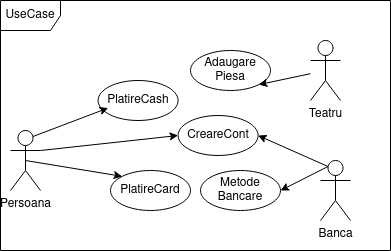

The diagram above was exported from draw.io. Its source (the exported page's mxGraphModel, read from the mxfile embedded in the PNG):
<mxGraphModel dx="1422" dy="658" grid="1" gridSize="10" guides="1" tooltips="1" connect="1" arrows="1" fold="1" page="1" pageScale="1" pageWidth="850" pageHeight="1100" math="0" shadow="0">
  <root>
    <mxCell id="0" />
    <mxCell id="1" parent="0" />
    <mxCell id="aePln8er78B3YsrUSaBM-1" value="Persoana" style="shape=umlActor;verticalLabelPosition=bottom;verticalAlign=top;html=1;outlineConnect=0;" parent="1" vertex="1">
      <mxGeometry x="150" y="190" width="30" height="60" as="geometry" />
    </mxCell>
    <mxCell id="aePln8er78B3YsrUSaBM-2" value="" style="ellipse;whiteSpace=wrap;html=1;" parent="1" vertex="1">
      <mxGeometry x="237.6" y="140" width="80" height="40" as="geometry" />
    </mxCell>
    <mxCell id="aePln8er78B3YsrUSaBM-3" value="PlatireCash" style="text;html=1;strokeColor=none;fillColor=none;align=center;verticalAlign=middle;whiteSpace=wrap;rounded=0;" parent="1" vertex="1">
      <mxGeometry x="247.6" y="145" width="60" height="30" as="geometry" />
    </mxCell>
    <mxCell id="aePln8er78B3YsrUSaBM-4" value="" style="ellipse;whiteSpace=wrap;html=1;" parent="1" vertex="1">
      <mxGeometry x="250" y="230" width="80" height="40" as="geometry" />
    </mxCell>
    <mxCell id="aePln8er78B3YsrUSaBM-5" value="PlatireCard" style="text;html=1;strokeColor=none;fillColor=none;align=center;verticalAlign=middle;whiteSpace=wrap;rounded=0;" parent="1" vertex="1">
      <mxGeometry x="260" y="235" width="60" height="30" as="geometry" />
    </mxCell>
    <mxCell id="aePln8er78B3YsrUSaBM-6" value="Teatru" style="shape=umlActor;verticalLabelPosition=bottom;verticalAlign=top;html=1;outlineConnect=0;" parent="1" vertex="1">
      <mxGeometry x="450" y="100" width="30" height="60" as="geometry" />
    </mxCell>
    <mxCell id="aePln8er78B3YsrUSaBM-7" value="" style="ellipse;whiteSpace=wrap;html=1;" parent="1" vertex="1">
      <mxGeometry x="330" y="110" width="80" height="40" as="geometry" />
    </mxCell>
    <mxCell id="aePln8er78B3YsrUSaBM-8" value="Adaugare&lt;br&gt;Piesa" style="text;html=1;strokeColor=none;fillColor=none;align=center;verticalAlign=middle;whiteSpace=wrap;rounded=0;" parent="1" vertex="1">
      <mxGeometry x="340" y="115" width="60" height="30" as="geometry" />
    </mxCell>
    <mxCell id="aePln8er78B3YsrUSaBM-10" value="Banca" style="shape=umlActor;verticalLabelPosition=bottom;verticalAlign=top;html=1;outlineConnect=0;" parent="1" vertex="1">
      <mxGeometry x="460" y="220" width="30" height="60" as="geometry" />
    </mxCell>
    <mxCell id="aePln8er78B3YsrUSaBM-11" value="" style="endArrow=classic;html=1;rounded=0;entryX=0;entryY=0.75;entryDx=0;entryDy=0;exitX=0.75;exitY=0.1;exitDx=0;exitDy=0;exitPerimeter=0;" parent="1" source="aePln8er78B3YsrUSaBM-1" target="aePln8er78B3YsrUSaBM-3" edge="1">
      <mxGeometry width="50" height="50" relative="1" as="geometry">
        <mxPoint x="167.6" y="194.86842105263156" as="sourcePoint" />
        <mxPoint x="227.6" y="180" as="targetPoint" />
      </mxGeometry>
    </mxCell>
    <mxCell id="aePln8er78B3YsrUSaBM-12" value="" style="endArrow=classic;html=1;rounded=0;entryX=0;entryY=0;entryDx=0;entryDy=0;exitX=0.5;exitY=0.5;exitDx=0;exitDy=0;exitPerimeter=0;" parent="1" source="aePln8er78B3YsrUSaBM-1" target="aePln8er78B3YsrUSaBM-4" edge="1">
      <mxGeometry width="50" height="50" relative="1" as="geometry">
        <mxPoint x="190" y="224.86842105263156" as="sourcePoint" />
        <mxPoint x="270" y="197.5" as="targetPoint" />
      </mxGeometry>
    </mxCell>
    <mxCell id="aePln8er78B3YsrUSaBM-13" value="" style="endArrow=classic;html=1;rounded=0;entryX=1;entryY=1;entryDx=0;entryDy=0;" parent="1" source="aePln8er78B3YsrUSaBM-6" target="aePln8er78B3YsrUSaBM-7" edge="1">
      <mxGeometry width="50" height="50" relative="1" as="geometry">
        <mxPoint x="390" y="250" as="sourcePoint" />
        <mxPoint x="440" y="200" as="targetPoint" />
      </mxGeometry>
    </mxCell>
    <mxCell id="aePln8er78B3YsrUSaBM-15" value="" style="ellipse;whiteSpace=wrap;html=1;" parent="1" vertex="1">
      <mxGeometry x="317.6" y="175" width="80" height="40" as="geometry" />
    </mxCell>
    <mxCell id="aePln8er78B3YsrUSaBM-16" value="CreareCont" style="text;html=1;strokeColor=none;fillColor=none;align=center;verticalAlign=middle;whiteSpace=wrap;rounded=0;" parent="1" vertex="1">
      <mxGeometry x="327.6" y="180" width="60" height="30" as="geometry" />
    </mxCell>
    <mxCell id="aePln8er78B3YsrUSaBM-17" value="" style="endArrow=classic;html=1;rounded=0;entryX=0;entryY=0.5;entryDx=0;entryDy=0;exitX=1;exitY=0.3333333333333333;exitDx=0;exitDy=0;exitPerimeter=0;" parent="1" source="aePln8er78B3YsrUSaBM-1" target="aePln8er78B3YsrUSaBM-15" edge="1">
      <mxGeometry width="50" height="50" relative="1" as="geometry">
        <mxPoint x="180" y="202.8" as="sourcePoint" />
        <mxPoint x="332.4000000000001" y="195.00000000000006" as="targetPoint" />
      </mxGeometry>
    </mxCell>
    <mxCell id="aePln8er78B3YsrUSaBM-18" value="" style="endArrow=classic;html=1;rounded=0;entryX=1;entryY=0.5;entryDx=0;entryDy=0;exitX=0.25;exitY=0.1;exitDx=0;exitDy=0;exitPerimeter=0;" parent="1" source="aePln8er78B3YsrUSaBM-10" target="aePln8er78B3YsrUSaBM-15" edge="1">
      <mxGeometry width="50" height="50" relative="1" as="geometry">
        <mxPoint x="460" y="242.07" as="sourcePoint" />
        <mxPoint x="556.7157287525381" y="257.92786437626904" as="targetPoint" />
      </mxGeometry>
    </mxCell>
    <mxCell id="aePln8er78B3YsrUSaBM-19" value="" style="ellipse;whiteSpace=wrap;html=1;" parent="1" vertex="1">
      <mxGeometry x="340" y="230" width="80" height="40" as="geometry" />
    </mxCell>
    <mxCell id="aePln8er78B3YsrUSaBM-20" value="Metode&lt;br&gt;Bancare" style="text;html=1;strokeColor=none;fillColor=none;align=center;verticalAlign=middle;whiteSpace=wrap;rounded=0;" parent="1" vertex="1">
      <mxGeometry x="350" y="235" width="60" height="30" as="geometry" />
    </mxCell>
    <mxCell id="aePln8er78B3YsrUSaBM-23" value="" style="endArrow=classic;html=1;rounded=0;entryX=1;entryY=0.5;entryDx=0;entryDy=0;exitX=0.25;exitY=0.1;exitDx=0;exitDy=0;exitPerimeter=0;" parent="1" source="aePln8er78B3YsrUSaBM-10" target="aePln8er78B3YsrUSaBM-19" edge="1">
      <mxGeometry width="50" height="50" relative="1" as="geometry">
        <mxPoint x="477.5" y="236" as="sourcePoint" />
        <mxPoint x="407.5999999999999" y="205" as="targetPoint" />
      </mxGeometry>
    </mxCell>
    <mxCell id="aePln8er78B3YsrUSaBM-25" value="UseCase" style="shape=umlFrame;whiteSpace=wrap;html=1;" parent="1" vertex="1">
      <mxGeometry x="140" y="60" width="390" height="250" as="geometry" />
    </mxCell>
  </root>
</mxGraphModel>